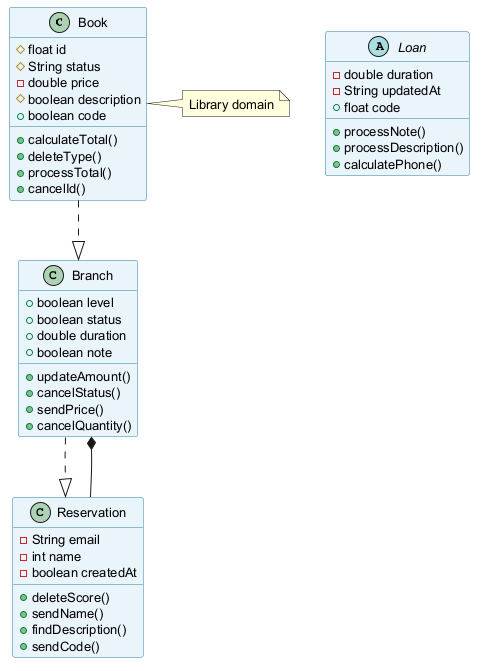

The diagram above was rendered by PlantUML. Its source (embedded in the PNG):
@startuml
skinparam backgroundColor #FFFFFF
skinparam classBackgroundColor #E8F4FA
skinparam classBorderColor #2C7DA0
skinparam defaultFontSize 13
class Book {
  #float id
  #String status
  -double price
  #boolean description
  +boolean code
  +calculateTotal()
  +deleteType()
  +processTotal()
  +cancelId()
}
abstract class Loan {
  -double duration
  -String updatedAt
  +float code
  +processNote()
  +processDescription()
  +calculatePhone()
}
class Branch {
  +boolean level
  +boolean status
  +double duration
  +boolean note
  +updateAmount()
  +cancelStatus()
  +sendPrice()
  +cancelQuantity()
}
class Reservation {
  -String email
  -int name
  -boolean createdAt
  +deleteScore()
  +sendName()
  +findDescription()
  +sendCode()
}
Reservation --* Branch
Book ..|> Branch
Branch ..|> Reservation
note right of Book : Library domain
@enduml